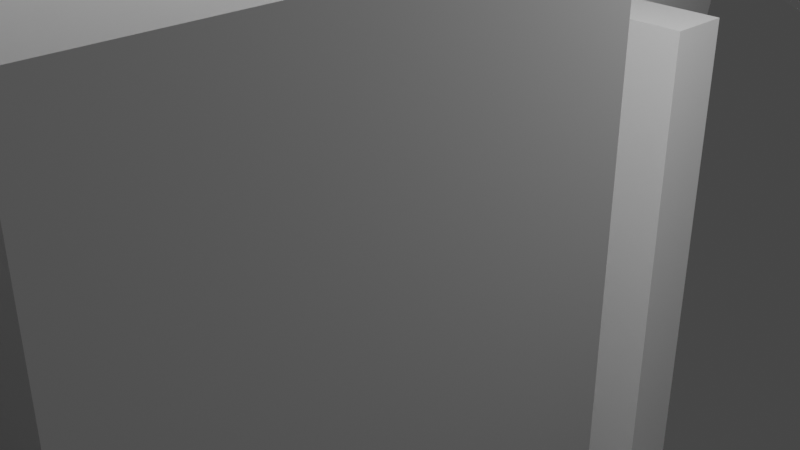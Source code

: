 # Source: start_screen_ek_scene.blend  (saved by Blender 3.5.10; exported with 4.5.12 LTS)
import bpy
from mathutils import Matrix  # noqa: F401  (used for matrix-valued properties, if any)

bpy.ops.wm.read_factory_settings(use_empty=True)
scene = bpy.context.scene
scene.name = 'Scene'

# ---- collections
col_collection = bpy.data.collections.new('Collection'); scene.collection.children.link(col_collection)

# ---- materials (node trees are filled in below, after node groups)
mat_material = bpy.data.materials.new('Material')
mat_material.alpha_threshold = 0.0
mat_material.use_transparent_shadow = False
mat_material.roughness = 0.5
mat_material.line_color = (0.0, 0.0, 0.0, 1.0)

# ---- material node trees
mat_material.use_nodes = True; mat_material.node_tree.nodes.clear()
_N = mat_material.node_tree.nodes; _L = mat_material.node_tree.links
n0 = _N.new('ShaderNodeOutputMaterial'); n0.name = 'Material Output'; n0.location = (300, 300)
n1 = _N.new('ShaderNodeBsdfPrincipled'); n1.name = 'Principled BSDF'; n1.location = (10, 300)
n1.distribution = 'GGX'
n1.subsurface_method = 'RANDOM_WALK_SKIN'
n1.inputs[3].default_value = 1.45
n1.inputs[27].default_value = (0.0, 0.0, 0.0, 1.0)
n1.inputs[28].default_value = 1.0
_L.new(n1.outputs[0], n0.inputs[0])
n0.is_active_output = True

# ---- world
world_world = bpy.data.worlds.new('World'); scene.world = world_world
world_world.use_nodes = True; world_world.node_tree.nodes.clear()
_N = world_world.node_tree.nodes; _L = world_world.node_tree.links
n0 = _N.new('ShaderNodeOutputWorld'); n0.name = 'World Output'; n0.location = (300, 300)
n1 = _N.new('ShaderNodeBackground'); n1.name = 'Background'; n1.location = (10, 300)
n1.inputs[0].default_value = (0.05088, 0.05088, 0.05088, 1.0)
_L.new(n1.outputs[0], n0.inputs[0])
n0.is_active_output = True
world_world.color = (0.05088, 0.05088, 0.05088)
world_world.use_sun_shadow = False
world_world.sun_shadow_jitter_overblur = 0.0

# ---- cameras
cam_camera = bpy.data.cameras.new('Camera')
cam_camera.clip_end = 100.0
cam_camera.ortho_scale = 7.314

# ---- lights
light_light = bpy.data.lights.new('Light', 'POINT')
light_light.transmission_factor = 0.0
light_light.energy = 1000.0
light_light.shadow_soft_size = 0.1
light_light.shadow_maximum_resolution = 0.006
light_light.use_absolute_resolution = True

# ---- meshes
me_cube = bpy.data.meshes.new('Cube')
me_cube.from_pydata([(-2.061, 10.14, 5.183), (-2.061, 8.524, -9.338), (1.001, -0.5685, 4.539), (1.001, -0.5685, -9.338), (-3.062, 10.14, 5.183), (-3.062, 8.524, -9.338), (-8.689, -0.5685, 4.539), (-8.689, -0.5685, -9.338), (-8.769, -7.765, -10.06), (-8.769, -7.765, 5.266), (2.314, -7.793, 5.319), (2.314, -7.793, -10.01), (1.95, -5.455, -8.431), (1.95, -5.455, 3.704), (1.216, -1.534, -8.431), (1.216, -1.534, 3.704), (3.618, -5.455, -8.431), (3.618, -5.455, 3.704), (3.618, -1.534, -8.431), (3.618, -1.534, 3.704), (0.04407, 3.192, -8.877), (0.04407, 3.192, 1.514), (-0.1508, 3.958, -8.877), (-0.1508, 3.958, 1.514), (0.9966, 3.192, -8.877), (0.9966, 3.192, 1.514), (0.9966, 3.958, -8.877), (0.9966, 3.958, 1.514), (-2.061, 8.317, -1.881), (-8.689, -0.5685, -2.464), (1.001, -0.5685, -2.464), (-3.062, 8.317, -1.881), (-8.769, -7.765, -2.47), (2.314, -7.793, -2.418)], [], [(0, 4, 6, 2), (30, 2, 10, 33), (29, 6, 4, 31), (5, 1, 3, 7), (28, 0, 2, 30), (31, 4, 0, 28), (33, 10, 9, 32), (29, 7, 8, 32), (7, 3, 11, 8), (2, 6, 9, 10), (12, 13, 15, 14), (14, 15, 19, 18), (18, 19, 17, 16), (16, 17, 13, 12), (14, 18, 16, 12), (19, 15, 13, 17), (20, 21, 23, 22), (22, 23, 27, 26), (26, 27, 25, 24), (24, 25, 21, 20), (22, 26, 24, 20), (27, 23, 21, 25), (6, 29, 32, 9), (11, 33, 32, 8), (5, 31, 28, 1), (1, 28, 30, 3), (7, 29, 31, 5), (3, 30, 33, 11)])
_uv = me_cube.uv_layers.new(name='UVMap')
_uv.uv.foreach_set('vector', [0.625, 0.5, 0.875, 0.5, 0.875, 0.75, 0.625, 0.75, 0.4988, 0.75, 0.625, 0.75, 0.625, 0.75, 0.4988, 0.75, 0.4988, 0.0, 0.625, 0.0, 0.625, 0.25, 0.4988, 0.25, 0.125, 0.5, 0.375, 0.5, 0.375, 0.75, 0.125, 0.75, 0.4988, 0.5, 0.625, 0.5, 0.625, 0.75, 0.4988, 0.75, 0.4988, 0.25, 0.625, 0.25, 0.625, 0.5, 0.4988, 0.5, 0.4988, 0.75, 0.625, 0.75, 0.625, 1.0, 0.4988, 1.0, 0.4988, 0.0, 0.375, 0.0, 0.375, 0.0, 0.4988, 0.0, 0.125, 0.75, 0.375, 0.75, 0.375, 0.75, 0.125, 0.75, 0.625, 0.75, 0.875, 0.75, 0.875, 0.75, 0.625, 0.75, 0.375, 0.0, 0.625, 0.0, 0.625, 0.25, 0.375, 0.25, 0.375, 0.25, 0.625, 0.25, 0.625, 0.5, 0.375, 0.5, 0.375, 0.5, 0.625, 0.5, 0.625, 0.75, 0.375, 0.75, 0.375, 0.75, 0.625, 0.75, 0.625, 1.0, 0.375, 1.0, 0.125, 0.5, 0.375, 0.5, 0.375, 0.75, 0.125, 0.75, 0.625, 0.5, 0.875, 0.5, 0.875, 0.75, 0.625, 0.75, 0.375, 0.0, 0.625, 0.0, 0.625, 0.25, 0.375, 0.25, 0.375, 0.25, 0.625, 0.25, 0.625, 0.5, 0.375, 0.5, 0.375, 0.5, 0.625, 0.5, 0.625, 0.75, 0.375, 0.75, 0.375, 0.75, 0.625, 0.75, 0.625, 1.0, 0.375, 1.0, 0.125, 0.5, 0.375, 0.5, 0.375, 0.75, 0.125, 0.75, 0.625, 0.5, 0.875, 0.5, 0.875, 0.75, 0.625, 0.75, 0.625, 0.0, 0.4988, 0.0, 0.4988, 0.0, 0.625, 0.0, 0.375, 0.75, 0.4988, 0.75, 0.4988, 1.0, 0.375, 1.0, 0.375, 0.25, 0.4988, 0.25, 0.4988, 0.5, 0.375, 0.5, 0.375, 0.5, 0.4988, 0.5, 0.4988, 0.75, 0.375, 0.75, 0.375, 0.0, 0.4988, 0.0, 0.4988, 0.25, 0.375, 0.25, 0.375, 0.75, 0.4988, 0.75, 0.4988, 0.75, 0.375, 0.75])
me_cube.materials.append(mat_material)
me_cube.use_mirror_vertex_groups = False
me_cube.update()
me_cone = bpy.data.meshes.new('Cone')
me_cone.from_pydata([(0.0, 1.0, -1.0), (0.1951, 0.9808, -1.0), (0.3827, 0.9239, -1.0), (0.5556, 0.8315, -1.0), (0.7071, 0.7071, -1.0), (0.8315, 0.5556, -1.0), (0.9239, 0.3827, -1.0), (0.9808, 0.1951, -1.0), (1.0, 0.0, -1.0), (0.9808, -0.1951, -1.0), (0.9239, -0.3827, -1.0), (0.8315, -0.5556, -1.0), (0.7071, -0.7071, -1.0), (0.5556, -0.8315, -1.0), (0.3827, -0.9239, -1.0), (0.1951, -0.9808, -1.0), (0.0, -1.0, -1.0), (-0.1951, -0.9808, -1.0), (-0.3827, -0.9239, -1.0), (-0.5556, -0.8315, -1.0), (-0.7071, -0.7071, -1.0), (-0.8315, -0.5556, -1.0), (-0.9239, -0.3827, -1.0), (-0.9808, -0.1951, -1.0), (-1.0, 0.0, -1.0), (-0.9808, 0.1951, -1.0), (-0.9239, 0.3827, -1.0), (-0.8315, 0.5556, -1.0), (-0.7071, 0.7071, -1.0), (-0.5556, 0.8315, -1.0), (-0.3827, 0.9239, -1.0), (-0.1951, 0.9808, -1.0), (0.0, 0.0, 1.0)], [], [(0, 32, 1), (1, 32, 2), (2, 32, 3), (3, 32, 4), (4, 32, 5), (5, 32, 6), (6, 32, 7), (7, 32, 8), (8, 32, 9), (9, 32, 10), (10, 32, 11), (11, 32, 12), (12, 32, 13), (13, 32, 14), (14, 32, 15), (15, 32, 16), (16, 32, 17), (17, 32, 18), (18, 32, 19), (19, 32, 20), (20, 32, 21), (21, 32, 22), (22, 32, 23), (23, 32, 24), (24, 32, 25), (25, 32, 26), (26, 32, 27), (27, 32, 28), (28, 32, 29), (29, 32, 30), (0, 1, 2, 3, 4, 5, 6, 7, 8, 9, 10, 11, 12, 13, 14, 15, 16, 17, 18, 19, 20, 21, 22, 23, 24, 25, 26, 27, 28, 29, 30, 31), (30, 32, 31), (31, 32, 0)])
_uv = me_cone.uv_layers.new(name='UVMap')
_uv.uv.foreach_set('vector', [0.25, 0.49, 0.25, 0.25, 0.2968, 0.4854, 0.2968, 0.4854, 0.25, 0.25, 0.3418, 0.4717, 0.3418, 0.4717, 0.25, 0.25, 0.3833, 0.4496, 0.3833, 0.4496, 0.25, 0.25, 0.4197, 0.4197, 0.4197, 0.4197, 0.25, 0.25, 0.4496, 0.3833, 0.4496, 0.3833, 0.25, 0.25, 0.4717, 0.3418, 0.4717, 0.3418, 0.25, 0.25, 0.4854, 0.2968, 0.4854, 0.2968, 0.25, 0.25, 0.49, 0.25, 0.49, 0.25, 0.25, 0.25, 0.4854, 0.2032, 0.4854, 0.2032, 0.25, 0.25, 0.4717, 0.1582, 0.4717, 0.1582, 0.25, 0.25, 0.4496, 0.1167, 0.4496, 0.1167, 0.25, 0.25, 0.4197, 0.08029, 0.4197, 0.08029, 0.25, 0.25, 0.3833, 0.05045, 0.3833, 0.05045, 0.25, 0.25, 0.3418, 0.02827, 0.3418, 0.02827, 0.25, 0.25, 0.2968, 0.01461, 0.2968, 0.01461, 0.25, 0.25, 0.25, 0.01, 0.25, 0.01, 0.25, 0.25, 0.2032, 0.01461, 0.2032, 0.01461, 0.25, 0.25, 0.1582, 0.02827, 0.1582, 0.02827, 0.25, 0.25, 0.1167, 0.05045, 0.1167, 0.05045, 0.25, 0.25, 0.08029, 0.08029, 0.08029, 0.08029, 0.25, 0.25, 0.05045, 0.1167, 0.05045, 0.1167, 0.25, 0.25, 0.02827, 0.1582, 0.02827, 0.1582, 0.25, 0.25, 0.01461, 0.2032, 0.01461, 0.2032, 0.25, 0.25, 0.01, 0.25, 0.01, 0.25, 0.25, 0.25, 0.01461, 0.2968, 0.01461, 0.2968, 0.25, 0.25, 0.02827, 0.3418, 0.02827, 0.3418, 0.25, 0.25, 0.05045, 0.3833, 0.05045, 0.3833, 0.25, 0.25, 0.08029, 0.4197, 0.08029, 0.4197, 0.25, 0.25, 0.1167, 0.4496, 0.1167, 0.4496, 0.25, 0.25, 0.1582, 0.4717, 0.75, 0.49, 0.7968, 0.4854, 0.8418, 0.4717, 0.8833, 0.4496, 0.9197, 0.4197, 0.9496, 0.3833, 0.9717, 0.3418, 0.9854, 0.2968, 0.99, 0.25, 0.9854, 0.2032, 0.9717, 0.1582, 0.9496, 0.1167, 0.9197, 0.08029, 0.8833, 0.05045, 0.8418, 0.02827, 0.7968, 0.01461, 0.75, 0.01, 0.7032, 0.01461, 0.6582, 0.02827, 0.6167, 0.05045, 0.5803, 0.08029, 0.5504, 0.1167, 0.5283, 0.1582, 0.5146, 0.2032, 0.51, 0.25, 0.5146, 0.2968, 0.5283, 0.3418, 0.5504, 0.3833, 0.5803, 0.4197, 0.6167, 0.4496, 0.6582, 0.4717, 0.7032, 0.4854, 0.1582, 0.4717, 0.25, 0.25, 0.2032, 0.4854, 0.2032, 0.4854, 0.25, 0.25, 0.25, 0.49])
me_cone.update()

# ---- objects
ob_cube = bpy.data.objects.new('Cube', me_cube)
ob_light = bpy.data.objects.new('Light', light_light)
ob_camera = bpy.data.objects.new('Camera', cam_camera)
ob_cone = bpy.data.objects.new('Cone', me_cone)

# ---- transforms, parenting, visibility, modifiers, constraints
ob_cube.location = (0.0, 0.0, 0.0)
ob_cube.lock_rotations_4d = False
ob_cube.empty_display_type = 'ARROWS'
ob_cube.lineart.crease_threshold = 0.0
ob_light.location = (4.076, 1.005, 5.904)
ob_light.rotation_euler = (0.6503, 0.05522, 1.866)
ob_light.lock_rotations_4d = False
ob_light.empty_display_type = 'ARROWS'
ob_light.color = (0.0, 0.0, 0.0, 0.0)
ob_light.lineart.crease_threshold = 0.0
ob_camera.location = (7.359, -6.926, 4.958)
ob_camera.rotation_euler = (1.109, 0.0, 0.8149)
ob_camera.lock_rotations_4d = False
ob_camera.empty_display_type = 'ARROWS'
ob_camera.color = (0.0, 0.0, 0.0, 0.0)
ob_camera.display_type = 'WIRE'
ob_camera.lineart.crease_threshold = 0.0
ob_cone.location = (-2.734, 30.54, 5.04)
ob_cone.scale = (8.885, 8.885, 8.885)

# ---- collection membership
col_collection.objects.link(ob_cube)
col_collection.objects.link(ob_light)
col_collection.objects.link(ob_camera)
col_collection.objects.link(ob_cone)

# ---- scene / render settings (as saved in the file)
scene.camera = ob_camera
scene.frame_start = 1; scene.frame_end = 250; scene.frame_set(1)
scene.render.engine = 'BLENDER_EEVEE_NEXT'
scene.cycles.sampling_pattern = 'TABULATED_SOBOL'
scene.view_settings.view_transform = 'Filmic'
bpy.context.view_layer.update()
